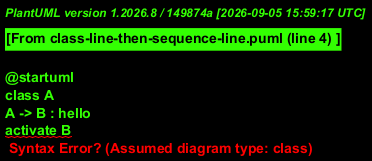

The diagram above was rendered by PlantUML. Its source (embedded in the PNG):
@startuml
class A
A -> B : hello
activate B
@enduml